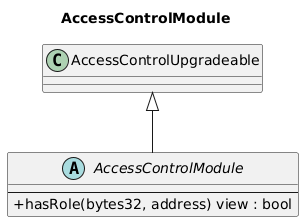

The diagram above was rendered by PlantUML. Its source (embedded in the PNG):
@startuml
title AccessControlModule
skinparam backgroundColor #FFFFFF
skinparam shadowing false
skinparam classAttributeIconSize 0

class AccessControlUpgradeable

abstract class AccessControlModule {
    --
    +hasRole(bytes32, address) view : bool
}

AccessControlUpgradeable <|-- AccessControlModule

@enduml